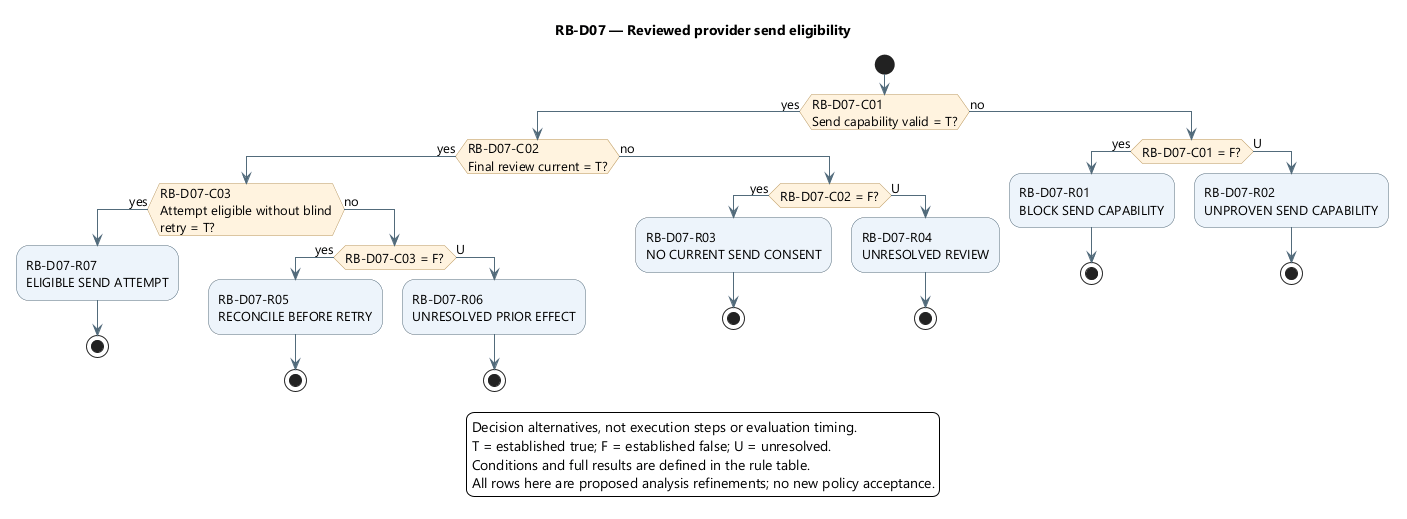

The diagram above was rendered by PlantUML. Its source (embedded in the PNG):
@startuml
skinparam backgroundColor white
skinparam defaultFontName Segoe UI
skinparam defaultFontSize 13
skinparam shadowing false
skinparam ArrowColor #526B7B
skinparam activityBackgroundColor #EDF4FB
skinparam activityBorderColor #526B7B
skinparam activityDiamondBackgroundColor #FFF3DF
skinparam activityDiamondBorderColor #B99557

title RB-D07 — Reviewed provider send eligibility
start
if (RB-D07-C01\nSend capability valid = T?) then (yes)
if (RB-D07-C02\nFinal review current = T?) then (yes)
if (RB-D07-C03\nAttempt eligible without blind\nretry = T?) then (yes)
:RB-D07-R07\nELIGIBLE SEND ATTEMPT;
stop
else (no)
if (RB-D07-C03 = F?) then (yes)
:RB-D07-R05\nRECONCILE BEFORE RETRY;
stop
else (U)
:RB-D07-R06\nUNRESOLVED PRIOR EFFECT;
stop
endif
endif
else (no)
if (RB-D07-C02 = F?) then (yes)
:RB-D07-R03\nNO CURRENT SEND CONSENT;
stop
else (U)
:RB-D07-R04\nUNRESOLVED REVIEW;
stop
endif
endif
else (no)
if (RB-D07-C01 = F?) then (yes)
:RB-D07-R01\nBLOCK SEND CAPABILITY;
stop
else (U)
:RB-D07-R02\nUNPROVEN SEND CAPABILITY;
stop
endif
endif
legend bottom
Decision alternatives, not execution steps or evaluation timing.
T = established true; F = established false; U = unresolved.
Conditions and full results are defined in the rule table.
All rows here are proposed analysis refinements; no new policy acceptance.
endlegend
@enduml